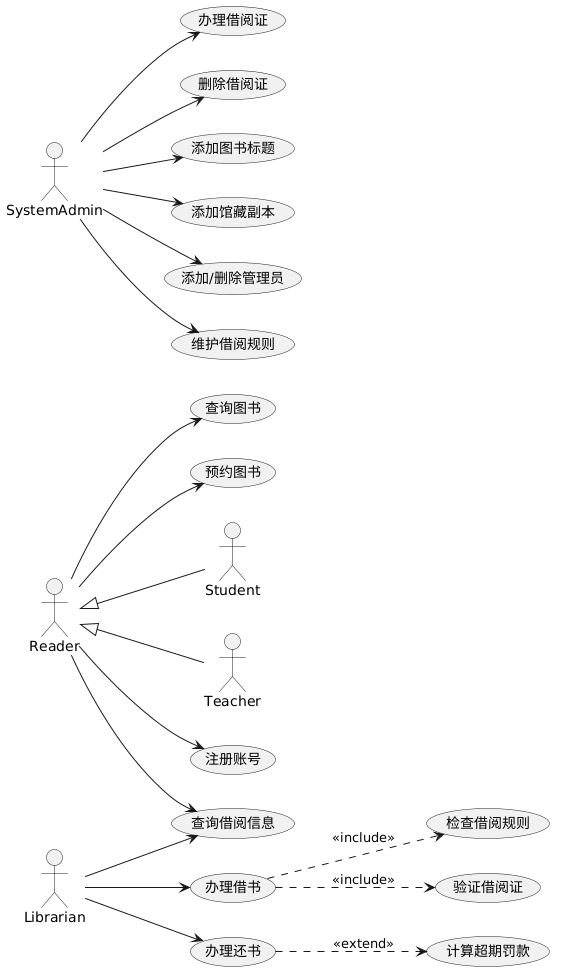

The diagram above was rendered by PlantUML. Its source (embedded in the PNG):
@startuml
left to right direction

actor Reader
actor Student
actor Teacher
actor Librarian
actor SystemAdmin

Reader <|-- Student
Reader <|-- Teacher

usecase "注册账号" as UC_Register
usecase "查询图书" as UC_QueryBook
usecase "查询借阅信息" as UC_QueryLoan
usecase "预约图书" as UC_Reserve
usecase "办理借书" as UC_Borrow
usecase "办理还书" as UC_Return
usecase "验证借阅证" as UC_ValidateCard
usecase "检查借阅规则" as UC_CheckPolicy
usecase "计算超期罚款" as UC_CalcFine
usecase "办理借阅证" as UC_IssueCard
usecase "删除借阅证" as UC_RevokeCard
usecase "添加图书标题" as UC_AddTitle
usecase "添加馆藏副本" as UC_AddItem
usecase "添加/删除管理员" as UC_MaintainAdmin
usecase "维护借阅规则" as UC_MaintainRule

Reader --> UC_Register
Reader --> UC_QueryBook
Reader --> UC_QueryLoan
Reader --> UC_Reserve

Librarian --> UC_Borrow
Librarian --> UC_Return
Librarian --> UC_QueryLoan

UC_Borrow ..> UC_ValidateCard : <<include>>
UC_Borrow ..> UC_CheckPolicy : <<include>>
UC_Return ..> UC_CalcFine : <<extend>>

SystemAdmin --> UC_IssueCard
SystemAdmin --> UC_RevokeCard
SystemAdmin --> UC_AddTitle
SystemAdmin --> UC_AddItem
SystemAdmin --> UC_MaintainAdmin
SystemAdmin --> UC_MaintainRule
@enduml